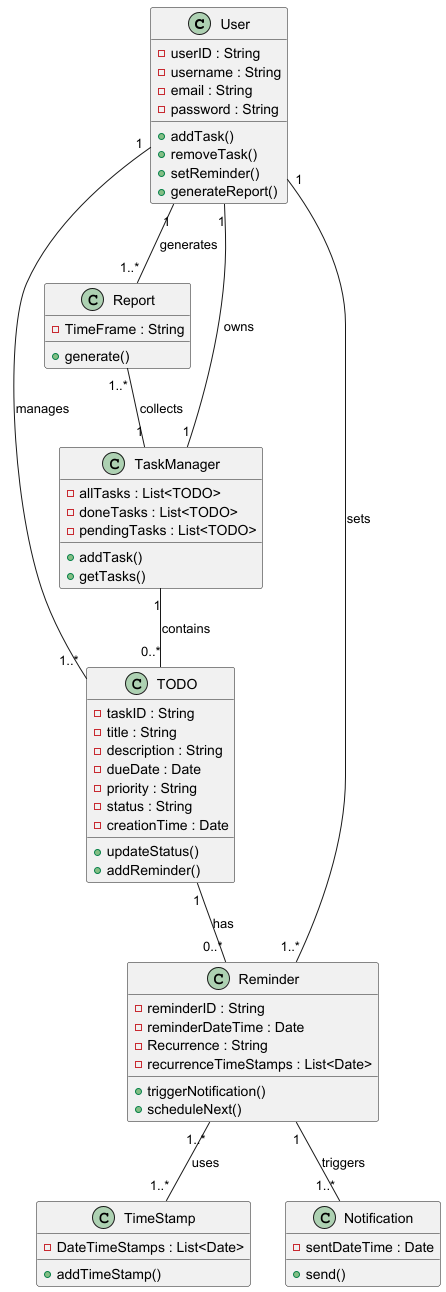

The diagram above was rendered by PlantUML. Its source (embedded in the PNG):
@startuml


class User {
    - userID : String
    - username : String
    - email : String
    - password : String
    + addTask()
    + removeTask()
    + setReminder()
    + generateReport()
}

class TODO {
    - taskID : String
    - title : String
    - description : String
    - dueDate : Date
    - priority : String
    - status : String
    - creationTime : Date
    + updateStatus()
    + addReminder()
}

class TaskManager {
    - allTasks : List<TODO>
    - doneTasks : List<TODO>
    - pendingTasks : List<TODO>
    + addTask()
    + getTasks()
}

class Reminder {
    - reminderID : String
    - reminderDateTime : Date
    - Recurrence : String
    - recurrenceTimeStamps : List<Date>
    + triggerNotification()
    + scheduleNext()
}

class TimeStamp {
    - DateTimeStamps : List<Date>
    + addTimeStamp()
}

class Notification {
    - sentDateTime : Date
    + send()
}

class Report {
    - TimeFrame : String
    + generate()
}


User "1" -- "1" TaskManager : owns
TaskManager "1" -- "0..*" TODO : contains
TODO "1" -- "0..*" Reminder : has
Reminder "1" -- "1..*" Notification : triggers
User "1" -- "1..*" TODO : manages
User "1" -- "1..*" Reminder : sets
User "1" -- "1..*" Report : generates
Report "1..*" -- "1" TaskManager : collects
Reminder "1..*" -- "1..*" TimeStamp : uses

@enduml